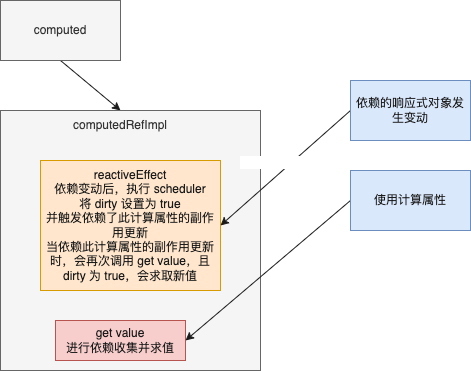

The diagram above was exported from draw.io. Its source (the exported page's mxGraphModel, read from the mxfile embedded in the PNG):
<mxGraphModel dx="856" dy="798" grid="1" gridSize="10" guides="1" tooltips="1" connect="1" arrows="1" fold="1" page="1" pageScale="1" pageWidth="827" pageHeight="1169" math="0" shadow="0">
  <root>
    <mxCell id="0" />
    <mxCell id="1" parent="0" />
    <mxCell id="7" style="edgeStyle=none;html=1;exitX=0.5;exitY=1;exitDx=0;exitDy=0;entryX=0.5;entryY=0;entryDx=0;entryDy=0;fontColor=#1A1A1A;strokeColor=#1A1A1A;" edge="1" parent="1" source="2" target="4">
      <mxGeometry relative="1" as="geometry" />
    </mxCell>
    <mxCell id="2" value="computed" style="rounded=0;whiteSpace=wrap;html=1;fillColor=#f5f5f5;fontColor=#333333;strokeColor=#666666;" vertex="1" parent="1">
      <mxGeometry x="200" y="230" width="120" height="60" as="geometry" />
    </mxCell>
    <mxCell id="3" value="" style="rounded=0;whiteSpace=wrap;html=1;fillColor=#f5f5f5;fontColor=#333333;strokeColor=#666666;" vertex="1" parent="1">
      <mxGeometry x="200" y="340" width="260" height="260" as="geometry" />
    </mxCell>
    <mxCell id="4" value="&lt;span style=&quot;color: rgb(51, 51, 51);&quot;&gt;computedRefImpl&lt;/span&gt;" style="text;html=1;strokeColor=none;fillColor=none;align=center;verticalAlign=middle;whiteSpace=wrap;rounded=0;" vertex="1" parent="1">
      <mxGeometry x="265" y="340" width="110" height="30" as="geometry" />
    </mxCell>
    <mxCell id="5" value="&lt;font color=&quot;#1a1a1a&quot;&gt;reactiveEffect&lt;br&gt;依赖变动后，执行 scheduler&lt;br&gt;将 dirty 设置为 true&lt;br&gt;并触发依赖了此计算属性的副作用更新&lt;br&gt;当依赖此计算属性的副作用更新时，会再次调用 get value，且 dirty 为 true，会求取新值&lt;br&gt;&lt;/font&gt;" style="rounded=0;whiteSpace=wrap;html=1;fillColor=#ffe6cc;strokeColor=#d79b00;" vertex="1" parent="1">
      <mxGeometry x="240" y="390" width="180" height="130" as="geometry" />
    </mxCell>
    <mxCell id="6" value="&lt;font color=&quot;#1a1a1a&quot;&gt;get value&lt;br&gt;进行依赖收集并求值&lt;br&gt;&lt;/font&gt;" style="rounded=0;whiteSpace=wrap;html=1;fillColor=#f8cecc;strokeColor=#b85450;" vertex="1" parent="1">
      <mxGeometry x="255" y="550" width="130" height="40" as="geometry" />
    </mxCell>
    <mxCell id="9" style="edgeStyle=none;html=1;exitX=0;exitY=0.5;exitDx=0;exitDy=0;entryX=1;entryY=0.5;entryDx=0;entryDy=0;fontColor=#1A1A1A;strokeColor=#1A1A1A;" edge="1" parent="1" source="8" target="6">
      <mxGeometry relative="1" as="geometry" />
    </mxCell>
    <mxCell id="8" value="&lt;font color=&quot;#1a1a1a&quot;&gt;使用计算属性&lt;/font&gt;" style="rounded=0;whiteSpace=wrap;html=1;fillColor=#dae8fc;strokeColor=#6c8ebf;" vertex="1" parent="1">
      <mxGeometry x="550" y="400" width="120" height="60" as="geometry" />
    </mxCell>
    <mxCell id="11" style="edgeStyle=none;html=1;exitX=0;exitY=0.5;exitDx=0;exitDy=0;entryX=1;entryY=0.5;entryDx=0;entryDy=0;fontColor=#1A1A1A;strokeColor=#1A1A1A;" edge="1" parent="1" source="10" target="5">
      <mxGeometry relative="1" as="geometry" />
    </mxCell>
    <mxCell id="12" value="&lt;font color=&quot;#ffffff&quot;&gt;触发副作用实例的执行&lt;/font&gt;" style="edgeLabel;html=1;align=center;verticalAlign=middle;resizable=0;points=[];fontColor=#1A1A1A;" vertex="1" connectable="0" parent="11">
      <mxGeometry x="-0.117" relative="1" as="geometry">
        <mxPoint x="1" as="offset" />
      </mxGeometry>
    </mxCell>
    <mxCell id="10" value="&lt;font color=&quot;#1a1a1a&quot;&gt;依赖的响应式对象发生变动&lt;/font&gt;" style="rounded=0;whiteSpace=wrap;html=1;fillColor=#dae8fc;strokeColor=#6c8ebf;" vertex="1" parent="1">
      <mxGeometry x="550" y="310" width="120" height="60" as="geometry" />
    </mxCell>
  </root>
</mxGraphModel>